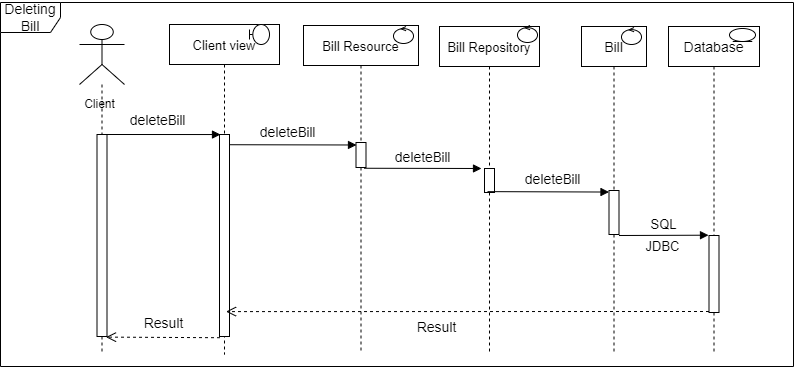

The diagram above was exported from draw.io. Its source (the exported page's mxGraphModel, read from the mxfile embedded in the PNG):
<mxGraphModel dx="582" dy="379" grid="1" gridSize="13" guides="1" tooltips="1" connect="0" arrows="1" fold="1" page="1" pageScale="1" pageWidth="850" pageHeight="1100" math="0" shadow="0">
  <root>
    <mxCell id="0" />
    <mxCell id="1" parent="0" />
    <mxCell id="QKrbxyaZXv7jbzyFdyW2-48" value="Deleting Bill" style="shape=umlFrame;whiteSpace=wrap;html=1;fontSize=14;" parent="1" vertex="1">
      <mxGeometry x="91" y="78" width="793" height="364" as="geometry" />
    </mxCell>
    <mxCell id="3nuBFxr9cyL0pnOWT2aG-1" value="Client view" style="shape=umlLifeline;perimeter=lifelinePerimeter;container=1;collapsible=0;recursiveResize=0;rounded=0;shadow=0;strokeWidth=1;fontSize=13;" parent="1" vertex="1">
      <mxGeometry x="260" y="100" width="110" height="330" as="geometry" />
    </mxCell>
    <mxCell id="3nuBFxr9cyL0pnOWT2aG-2" value="" style="points=[];perimeter=orthogonalPerimeter;rounded=0;shadow=0;strokeWidth=1;fontSize=14;" parent="3nuBFxr9cyL0pnOWT2aG-1" vertex="1">
      <mxGeometry x="50" y="110" width="10" height="202" as="geometry" />
    </mxCell>
    <mxCell id="QKrbxyaZXv7jbzyFdyW2-18" value="" style="shape=umlBoundary;whiteSpace=wrap;html=1;" parent="3nuBFxr9cyL0pnOWT2aG-1" vertex="1">
      <mxGeometry x="80" width="20" height="20" as="geometry" />
    </mxCell>
    <mxCell id="QKrbxyaZXv7jbzyFdyW2-46" value="Result" style="text;html=1;align=center;verticalAlign=middle;resizable=0;points=[];autosize=1;strokeColor=none;fillColor=none;fontSize=14;" parent="3nuBFxr9cyL0pnOWT2aG-1" vertex="1">
      <mxGeometry x="-39" y="286" width="65" height="26" as="geometry" />
    </mxCell>
    <mxCell id="3nuBFxr9cyL0pnOWT2aG-5" value="Bill Resource" style="shape=umlLifeline;perimeter=lifelinePerimeter;container=1;collapsible=0;recursiveResize=0;rounded=0;shadow=0;strokeWidth=1;fontSize=13;" parent="1" vertex="1">
      <mxGeometry x="394" y="101" width="115.00040998711017" height="328" as="geometry" />
    </mxCell>
    <mxCell id="3nuBFxr9cyL0pnOWT2aG-6" value="" style="points=[];perimeter=orthogonalPerimeter;rounded=0;shadow=0;strokeWidth=1;" parent="3nuBFxr9cyL0pnOWT2aG-5" vertex="1">
      <mxGeometry x="52.5" y="117" width="10" height="25" as="geometry" />
    </mxCell>
    <mxCell id="QKrbxyaZXv7jbzyFdyW2-28" value="" style="ellipse;shape=umlControl;whiteSpace=wrap;html=1;fontSize=14;" parent="3nuBFxr9cyL0pnOWT2aG-5" vertex="1">
      <mxGeometry x="90" y="1" width="20" height="17" as="geometry" />
    </mxCell>
    <mxCell id="3nuBFxr9cyL0pnOWT2aG-8" value="createBill" style="verticalAlign=bottom;endArrow=block;shadow=0;strokeWidth=1;exitX=0.95;exitY=0.024;exitDx=0;exitDy=0;exitPerimeter=0;fontSize=13;entryX=0.05;entryY=0.136;entryDx=0;entryDy=0;entryPerimeter=0;textOpacity=0;" parent="1" edge="1">
      <mxGeometry relative="1" as="geometry">
        <mxPoint x="319.5" y="220.22400000000005" as="sourcePoint" />
        <mxPoint x="447" y="220.48800000000006" as="targetPoint" />
      </mxGeometry>
    </mxCell>
    <mxCell id="QKrbxyaZXv7jbzyFdyW2-19" value="" style="shape=umlLifeline;participant=umlActor;perimeter=lifelinePerimeter;whiteSpace=wrap;html=1;container=1;collapsible=0;recursiveResize=0;verticalAlign=top;spacingTop=36;outlineConnect=0;size=60;" parent="1" vertex="1">
      <mxGeometry x="170" y="100" width="45" height="330" as="geometry" />
    </mxCell>
    <mxCell id="QKrbxyaZXv7jbzyFdyW2-20" value="Client&lt;br&gt;" style="text;html=1;align=center;verticalAlign=middle;resizable=0;points=[];autosize=1;strokeColor=none;fillColor=none;" parent="QKrbxyaZXv7jbzyFdyW2-19" vertex="1">
      <mxGeometry x="-5" y="70" width="50" height="20" as="geometry" />
    </mxCell>
    <mxCell id="QKrbxyaZXv7jbzyFdyW2-43" value="" style="points=[];perimeter=orthogonalPerimeter;rounded=0;shadow=0;strokeWidth=1;fontSize=14;" parent="QKrbxyaZXv7jbzyFdyW2-19" vertex="1">
      <mxGeometry x="17.5" y="110" width="10" height="202" as="geometry" />
    </mxCell>
    <mxCell id="QKrbxyaZXv7jbzyFdyW2-22" value="Bill Repository" style="shape=umlLifeline;perimeter=lifelinePerimeter;container=1;collapsible=0;recursiveResize=0;rounded=0;shadow=0;strokeWidth=1;fontSize=13;" parent="1" vertex="1">
      <mxGeometry x="530" y="102" width="100" height="327" as="geometry" />
    </mxCell>
    <mxCell id="QKrbxyaZXv7jbzyFdyW2-23" value="" style="points=[];perimeter=orthogonalPerimeter;rounded=0;shadow=0;strokeWidth=1;" parent="QKrbxyaZXv7jbzyFdyW2-22" vertex="1">
      <mxGeometry x="45" y="142" width="10" height="24" as="geometry" />
    </mxCell>
    <mxCell id="QKrbxyaZXv7jbzyFdyW2-29" value="" style="ellipse;shape=umlControl;whiteSpace=wrap;html=1;fontSize=14;" parent="QKrbxyaZXv7jbzyFdyW2-22" vertex="1">
      <mxGeometry x="78" y="-1" width="20" height="17" as="geometry" />
    </mxCell>
    <mxCell id="QKrbxyaZXv7jbzyFdyW2-41" value="Result" style="text;html=1;align=center;verticalAlign=middle;resizable=0;points=[];autosize=1;strokeColor=none;fillColor=none;fontSize=14;" parent="QKrbxyaZXv7jbzyFdyW2-22" vertex="1">
      <mxGeometry x="-36" y="288" width="65" height="26" as="geometry" />
    </mxCell>
    <mxCell id="QKrbxyaZXv7jbzyFdyW2-24" value="Bill" style="shape=umlLifeline;perimeter=lifelinePerimeter;container=1;collapsible=0;recursiveResize=0;rounded=0;shadow=0;strokeWidth=1;fontSize=14;" parent="1" vertex="1">
      <mxGeometry x="672" y="102" width="65" height="327" as="geometry" />
    </mxCell>
    <mxCell id="QKrbxyaZXv7jbzyFdyW2-30" value="" style="ellipse;shape=umlControl;whiteSpace=wrap;html=1;fontSize=14;" parent="QKrbxyaZXv7jbzyFdyW2-24" vertex="1">
      <mxGeometry x="40" y="1" width="20" height="17" as="geometry" />
    </mxCell>
    <mxCell id="QKrbxyaZXv7jbzyFdyW2-32" value="" style="points=[];perimeter=orthogonalPerimeter;rounded=0;shadow=0;strokeWidth=1;" parent="QKrbxyaZXv7jbzyFdyW2-24" vertex="1">
      <mxGeometry x="27.5" y="164" width="10" height="44" as="geometry" />
    </mxCell>
    <mxCell id="QKrbxyaZXv7jbzyFdyW2-35" value="createBill" style="verticalAlign=bottom;endArrow=block;shadow=0;strokeWidth=1;exitX=0.53;exitY=0.557;exitDx=0;exitDy=0;exitPerimeter=0;fontSize=13;entryX=-0.05;entryY=-0.004;entryDx=0;entryDy=0;entryPerimeter=0;textOpacity=0;" parent="QKrbxyaZXv7jbzyFdyW2-24" target="QKrbxyaZXv7jbzyFdyW2-27" edge="1">
      <mxGeometry x="-0.0729" relative="1" as="geometry">
        <mxPoint x="37.5" y="209" as="sourcePoint" />
        <mxPoint x="121" y="209" as="targetPoint" />
        <mxPoint as="offset" />
      </mxGeometry>
    </mxCell>
    <mxCell id="QKrbxyaZXv7jbzyFdyW2-26" value="Database" style="shape=umlLifeline;perimeter=lifelinePerimeter;container=1;collapsible=0;recursiveResize=0;rounded=0;shadow=0;strokeWidth=1;fontSize=14;" parent="1" vertex="1">
      <mxGeometry x="759" y="102" width="91" height="327" as="geometry" />
    </mxCell>
    <mxCell id="QKrbxyaZXv7jbzyFdyW2-27" value="" style="points=[];perimeter=orthogonalPerimeter;rounded=0;shadow=0;strokeWidth=1;" parent="QKrbxyaZXv7jbzyFdyW2-26" vertex="1">
      <mxGeometry x="40.5" y="209" width="10" height="77" as="geometry" />
    </mxCell>
    <mxCell id="QKrbxyaZXv7jbzyFdyW2-33" value="createBill" style="verticalAlign=bottom;endArrow=block;shadow=0;strokeWidth=1;exitX=0.8;exitY=1.03;exitDx=0;exitDy=0;exitPerimeter=0;fontSize=13;textOpacity=0;" parent="1" source="3nuBFxr9cyL0pnOWT2aG-6" edge="1">
      <mxGeometry relative="1" as="geometry">
        <mxPoint x="481" y="246.99999999999994" as="sourcePoint" />
        <mxPoint x="572" y="244" as="targetPoint" />
      </mxGeometry>
    </mxCell>
    <mxCell id="QKrbxyaZXv7jbzyFdyW2-36" value="return" style="verticalAlign=bottom;endArrow=open;dashed=1;endSize=8;rounded=0;fontSize=14;exitX=0;exitY=0.987;exitDx=0;exitDy=0;exitPerimeter=0;entryX=0.514;entryY=0.87;entryDx=0;entryDy=0;entryPerimeter=0;html=1;textOpacity=0;" parent="1" source="QKrbxyaZXv7jbzyFdyW2-27" target="3nuBFxr9cyL0pnOWT2aG-1" edge="1">
      <mxGeometry x="-0.2732" y="42" relative="1" as="geometry">
        <mxPoint x="795" y="377" as="sourcePoint" />
        <mxPoint x="715" y="377" as="targetPoint" />
        <mxPoint as="offset" />
      </mxGeometry>
    </mxCell>
    <mxCell id="QKrbxyaZXv7jbzyFdyW2-34" value="createBill" style="verticalAlign=bottom;endArrow=block;shadow=0;strokeWidth=1;exitX=0.48;exitY=0.505;exitDx=0;exitDy=0;exitPerimeter=0;fontSize=13;entryX=0;entryY=0.035;entryDx=0;entryDy=0;entryPerimeter=0;textOpacity=0;" parent="1" source="QKrbxyaZXv7jbzyFdyW2-22" target="QKrbxyaZXv7jbzyFdyW2-32" edge="1">
      <mxGeometry relative="1" as="geometry">
        <mxPoint x="467.5" y="256.99" as="sourcePoint" />
        <mxPoint x="585" y="257" as="targetPoint" />
      </mxGeometry>
    </mxCell>
    <mxCell id="QKrbxyaZXv7jbzyFdyW2-45" value="return" style="verticalAlign=bottom;endArrow=open;dashed=1;endSize=8;rounded=0;fontSize=14;exitX=0.05;exitY=1.006;exitDx=0;exitDy=0;exitPerimeter=0;entryX=0.9;entryY=1.003;entryDx=0;entryDy=0;entryPerimeter=0;html=1;textOpacity=0;" parent="1" source="3nuBFxr9cyL0pnOWT2aG-2" target="QKrbxyaZXv7jbzyFdyW2-43" edge="1">
      <mxGeometry x="-0.0998" y="-153" relative="1" as="geometry">
        <mxPoint x="812.5" y="399.999" as="sourcePoint" />
        <mxPoint x="329.53999999999996" y="400.1" as="targetPoint" />
        <mxPoint as="offset" />
      </mxGeometry>
    </mxCell>
    <mxCell id="QKrbxyaZXv7jbzyFdyW2-44" value="createBill" style="verticalAlign=bottom;endArrow=block;shadow=0;strokeWidth=1;fontSize=13;entryX=0;entryY=0.023;entryDx=0;entryDy=0;entryPerimeter=0;textOpacity=0;" parent="1" edge="1">
      <mxGeometry relative="1" as="geometry">
        <mxPoint x="196" y="210" as="sourcePoint" />
        <mxPoint x="311" y="210.048" as="targetPoint" />
      </mxGeometry>
    </mxCell>
    <mxCell id="sY-ed4G9rpwW-XdooRGw-1" value="&lt;font&gt;delete&lt;/font&gt;&lt;font style=&quot;font-size: 13px&quot;&gt;Bill&lt;/font&gt;" style="edgeLabel;html=1;align=center;verticalAlign=middle;resizable=0;points=[];fontSize=14;" parent="QKrbxyaZXv7jbzyFdyW2-44" vertex="1" connectable="0">
      <mxGeometry x="0.4783" y="1" relative="1" as="geometry">
        <mxPoint x="-34" y="-14" as="offset" />
      </mxGeometry>
    </mxCell>
    <mxCell id="QKrbxyaZXv7jbzyFdyW2-50" value="" style="ellipse;shape=umlEntity;whiteSpace=wrap;html=1;fontSize=14;" parent="1" vertex="1">
      <mxGeometry x="820" y="104" width="26" height="13" as="geometry" />
    </mxCell>
    <mxCell id="sY-ed4G9rpwW-XdooRGw-5" value="&lt;span style=&quot;font-size: 13px&quot;&gt;SQL&lt;br&gt;&lt;/span&gt;" style="edgeLabel;html=1;align=center;verticalAlign=middle;resizable=0;points=[];" parent="1" vertex="1" connectable="0">
      <mxGeometry x="767.0027502348337" y="316.9966499776296" as="geometry">
        <mxPoint x="-14" y="-17" as="offset" />
      </mxGeometry>
    </mxCell>
    <mxCell id="sY-ed4G9rpwW-XdooRGw-6" value="&lt;font style=&quot;font-size: 13px&quot;&gt;JDBC&lt;/font&gt;" style="edgeLabel;html=1;align=center;verticalAlign=middle;resizable=0;points=[];" parent="1" vertex="1" connectable="0">
      <mxGeometry x="787.0027502348337" y="308.7866499776296" as="geometry">
        <mxPoint x="-35" y="13" as="offset" />
      </mxGeometry>
    </mxCell>
    <mxCell id="a45t1RKhVvypO08VQMXl-1" value="&lt;font&gt;delete&lt;/font&gt;&lt;font style=&quot;font-size: 13px&quot;&gt;Bill&lt;/font&gt;" style="edgeLabel;html=1;align=center;verticalAlign=middle;resizable=0;points=[];fontSize=14;" vertex="1" connectable="0" parent="1">
      <mxGeometry x="377.0004099871102" y="207.99547834488686" as="geometry" />
    </mxCell>
    <mxCell id="a45t1RKhVvypO08VQMXl-2" value="&lt;font&gt;delete&lt;/font&gt;&lt;font style=&quot;font-size: 13px&quot;&gt;Bill&lt;/font&gt;" style="edgeLabel;html=1;align=center;verticalAlign=middle;resizable=0;points=[];fontSize=14;" vertex="1" connectable="0" parent="1">
      <mxGeometry x="513.0004099871102" y="231.49547834488686" as="geometry">
        <mxPoint x="-1" y="1" as="offset" />
      </mxGeometry>
    </mxCell>
    <mxCell id="a45t1RKhVvypO08VQMXl-3" value="&lt;font&gt;delete&lt;/font&gt;&lt;font style=&quot;font-size: 13px&quot;&gt;Bill&lt;/font&gt;" style="edgeLabel;html=1;align=center;verticalAlign=middle;resizable=0;points=[];fontSize=14;" vertex="1" connectable="0" parent="1">
      <mxGeometry x="643.0004099871102" y="253.99547834488686" as="geometry">
        <mxPoint x="-1" y="1" as="offset" />
      </mxGeometry>
    </mxCell>
  </root>
</mxGraphModel>